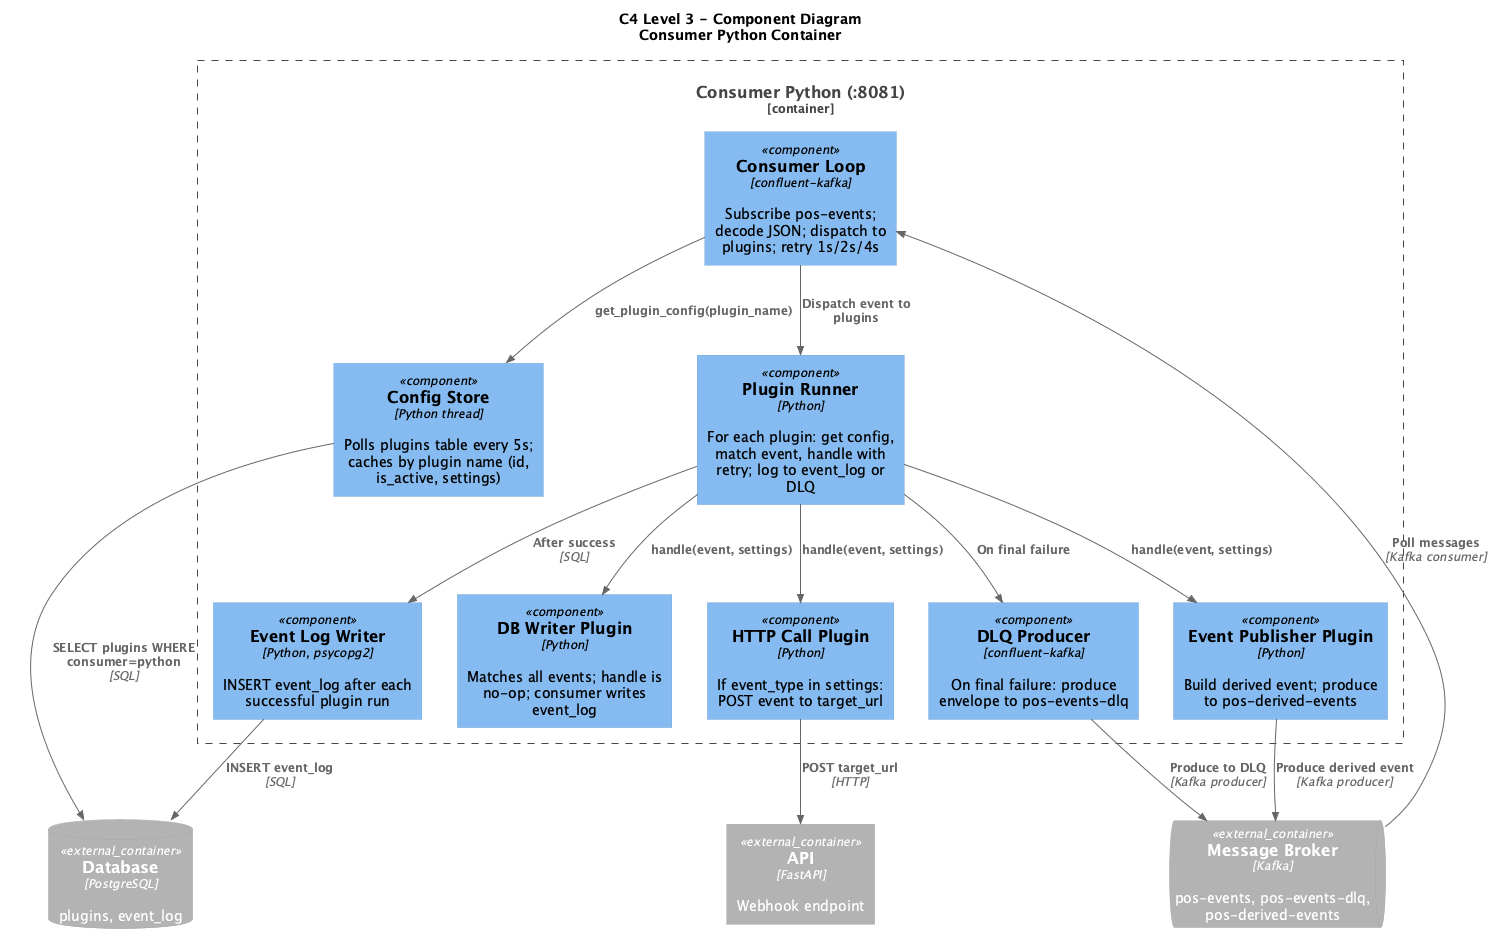

The diagram above was rendered by PlantUML. Its source (embedded in the PNG):
@startuml C4-Level-3-Consumer-Python
!include https://raw.githubusercontent.com/plantuml-stdlib/C4-PlantUML/master/C4_Component.puml

title C4 Level 3 - Component Diagram\nConsumer Python Container

Container_Boundary(consumer_python, "Consumer Python (:8081)") {
    Component(config_store, "Config Store", "Python thread", "Polls plugins table every 5s; caches by plugin name (id, is_active, settings)")
    Component(consumer_loop, "Consumer Loop", "confluent-kafka", "Subscribe pos-events; decode JSON; dispatch to plugins; retry 1s/2s/4s")
    Component(plugin_runner, "Plugin Runner", "Python", "For each plugin: get config, match event, handle with retry; log to event_log or DLQ")
    Component(http_call_plugin, "HTTP Call Plugin", "Python", "If event_type in settings: POST event to target_url")
    Component(db_writer_plugin, "DB Writer Plugin", "Python", "Matches all events; handle is no-op; consumer writes event_log")
    Component(event_publisher_plugin, "Event Publisher Plugin", "Python", "Build derived event; produce to pos-derived-events")
    Component(event_log_writer, "Event Log Writer", "Python, psycopg2", "INSERT event_log after each successful plugin run")
    Component(dlq_producer, "DLQ Producer", "confluent-kafka", "On final failure: produce envelope to pos-events-dlq")
}

ContainerDb_Ext(postgres, "Database", "PostgreSQL", "plugins, event_log")
ContainerQueue_Ext(kafka, "Message Broker", "Kafka", "pos-events, pos-events-dlq, pos-derived-events")
Container_Ext(api, "API", "FastAPI", "Webhook endpoint")

Rel(config_store, postgres, "SELECT plugins WHERE consumer=python", "SQL")
Rel(kafka, consumer_loop, "Poll messages", "Kafka consumer")
Rel(consumer_loop, config_store, "get_plugin_config(plugin_name)", "")
Rel(consumer_loop, plugin_runner, "Dispatch event to plugins", "")
Rel(plugin_runner, http_call_plugin, "handle(event, settings)", "")
Rel(plugin_runner, db_writer_plugin, "handle(event, settings)", "")
Rel(plugin_runner, event_publisher_plugin, "handle(event, settings)", "")
Rel(plugin_runner, event_log_writer, "After success", "SQL")
Rel(plugin_runner, dlq_producer, "On final failure", "")
Rel(http_call_plugin, api, "POST target_url", "HTTP")
Rel(event_publisher_plugin, kafka, "Produce derived event", "Kafka producer")
Rel(dlq_producer, kafka, "Produce to DLQ", "Kafka producer")
Rel(event_log_writer, postgres, "INSERT event_log", "SQL")

@enduml